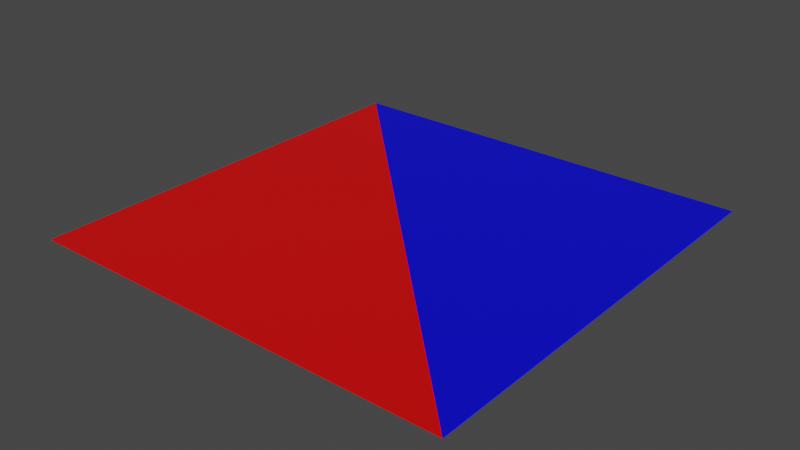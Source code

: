# Source: g10_multimat.blend  (saved by Blender 3.6.14; exported with 4.5.12 LTS)
import bpy
from mathutils import Matrix  # noqa: F401  (used for matrix-valued properties, if any)

bpy.ops.wm.read_factory_settings(use_empty=True)
scene = bpy.context.scene
scene.name = 'Scene'

# ---- collections
col_collection = bpy.data.collections.new('Collection'); scene.collection.children.link(col_collection)

# ---- materials (node trees are filled in below, after node groups)
mat_m1 = bpy.data.materials.new('m1')
mat_m1.alpha_threshold = 0.0
mat_m1.use_transparent_shadow = False
mat_m1.roughness = 0.5
mat_m1.line_color = (0.0, 0.0, 0.0, 1.0)
mat_m2 = bpy.data.materials.new('m2')
mat_m2.use_transparent_shadow = False

# ---- material node trees
mat_m1.use_nodes = True; mat_m1.node_tree.nodes.clear()
_N = mat_m1.node_tree.nodes; _L = mat_m1.node_tree.links
n0 = _N.new('ShaderNodeOutputMaterial'); n0.name = 'Material Output'; n0.location = (300, 300)
n1 = _N.new('ShaderNodeBsdfPrincipled'); n1.name = 'Principled BSDF'; n1.location = (10, 300)
n1.distribution = 'GGX'
n1.subsurface_method = 'RANDOM_WALK_SKIN'
n1.inputs[0].default_value = (0.8, 0.0, 0.0, 1.0)
n1.inputs[3].default_value = 1.45
n1.inputs[27].default_value = (0.0, 0.0, 0.0, 1.0)
n1.inputs[28].default_value = 1.0
_L.new(n1.outputs[0], n0.inputs[0])
n0.is_active_output = True
mat_m2.use_nodes = True; mat_m2.node_tree.nodes.clear()
_N = mat_m2.node_tree.nodes; _L = mat_m2.node_tree.links
n0 = _N.new('ShaderNodeBsdfPrincipled'); n0.name = 'Principled BSDF'; n0.location = (10, 300)
n0.distribution = 'GGX'
n0.subsurface_method = 'RANDOM_WALK_SKIN'
n0.inputs[0].default_value = (0.0, 0.0, 0.8, 1.0)
n0.inputs[3].default_value = 1.45
n0.inputs[27].default_value = (0.0, 0.0, 0.0, 1.0)
n0.inputs[28].default_value = 1.0
n1 = _N.new('ShaderNodeOutputMaterial'); n1.name = 'Material Output'; n1.location = (300, 300)
_L.new(n0.outputs[0], n1.inputs[0])
n1.is_active_output = True

# ---- world
world_world = bpy.data.worlds.new('World'); scene.world = world_world
world_world.use_nodes = True; world_world.node_tree.nodes.clear()
_N = world_world.node_tree.nodes; _L = world_world.node_tree.links
n0 = _N.new('ShaderNodeOutputWorld'); n0.name = 'World Output'; n0.location = (300, 300)
n1 = _N.new('ShaderNodeBackground'); n1.name = 'Background'; n1.location = (10, 300)
n1.inputs[0].default_value = (0.05088, 0.05088, 0.05088, 1.0)
_L.new(n1.outputs[0], n0.inputs[0])
n0.is_active_output = True
world_world.color = (0.05088, 0.05088, 0.05088)
world_world.use_sun_shadow = False
world_world.sun_shadow_jitter_overblur = 0.0

# ---- meshes
me_plane = bpy.data.meshes.new('plane')
me_plane.from_pydata([(-1.0, -1.0, 0.0), (1.0, -1.0, 0.0), (-1.0, 1.0, 0.0), (1.0, 1.0, 0.0)], [], [(1, 2, 0), (1, 3, 2)])
me_plane.polygons.foreach_set('material_index', [0, 1])
_uv = me_plane.uv_layers.new(name='UVMap')
_uv.uv.foreach_set('vector', [9.995e-05, 0.0001001, 0.9999, 0.9999, 0.0001, 0.9999, 9.995e-05, 0.0001001, 0.9999, 9.999e-05, 0.9999, 0.9999])
me_plane.materials.append(mat_m1)
me_plane.materials.append(mat_m2)
me_plane.update()

# ---- objects
ob_plane = bpy.data.objects.new('plane', me_plane)

# ---- transforms, parenting, visibility, modifiers, constraints
ob_plane.location = (0.0, 0.0, 0.0)

# ---- collection membership
col_collection.objects.link(ob_plane)

# ---- scene / render settings (as saved in the file)
scene.frame_start = 1; scene.frame_end = 250; scene.frame_set(1)
scene.render.engine = 'BLENDER_EEVEE_NEXT'
scene.cycles.sampling_pattern = 'TABULATED_SOBOL'
scene.view_settings.view_transform = 'Filmic'
bpy.context.view_layer.update()

# ---- added for rendering (the .blend has no active camera and no usable light): camera, sun
cam_auto = bpy.data.cameras.new('AutoCamera')
cam_auto.lens = 50.0
cam_auto.sensor_width = 36.0
cam_auto.clip_end = 1000.0
ob_auto_camera = bpy.data.objects.new('AutoCamera', cam_auto)
scene.collection.objects.link(ob_auto_camera)
ob_auto_camera.location = (2.61693, -3.14032, 2.09354)
ob_auto_camera.rotation_euler = (1.09748, -7.21219e-08, 0.694738)
scene.camera = ob_auto_camera
light_auto_sun = bpy.data.lights.new('AutoSun', 'SUN')
light_auto_sun.energy = 3.0
light_auto_sun.angle = 0.0523599
ob_auto_sun = bpy.data.objects.new('AutoSun', light_auto_sun)
scene.collection.objects.link(ob_auto_sun)
ob_auto_sun.rotation_euler = (0.872665, 0.174533, 0.523599)
bpy.context.view_layer.update()
